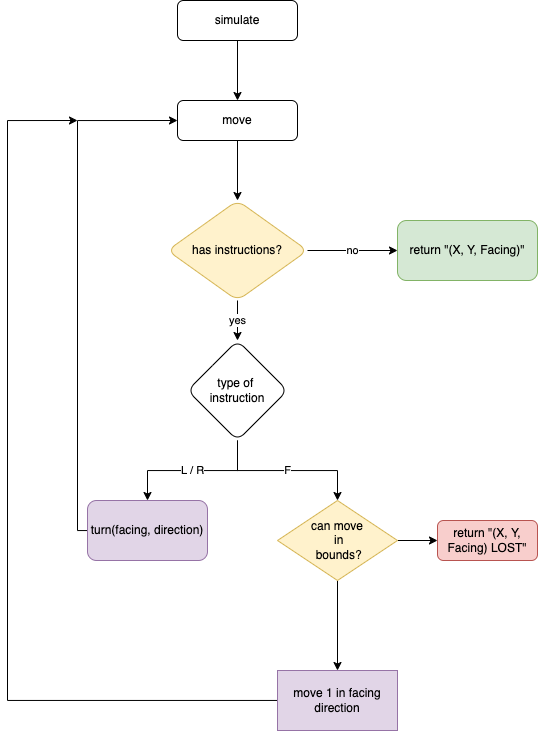

The diagram above was exported from draw.io. Its source (the exported page's mxGraphModel, read from the mxfile embedded in the PNG):
<mxGraphModel dx="1262" dy="801" grid="1" gridSize="10" guides="1" tooltips="1" connect="1" arrows="1" fold="1" page="1" pageScale="1" pageWidth="827" pageHeight="1169" math="0" shadow="0">
  <root>
    <mxCell id="0" />
    <mxCell id="1" parent="0" />
    <mxCell id="2" value="" style="edgeStyle=orthogonalEdgeStyle;rounded=0;orthogonalLoop=1;jettySize=auto;html=1;" edge="1" source="3" target="5" parent="1">
      <mxGeometry relative="1" as="geometry" />
    </mxCell>
    <mxCell id="3" value="simulate" style="rounded=1;whiteSpace=wrap;html=1;fontSize=12;glass=0;strokeWidth=1;shadow=0;" vertex="1" parent="1">
      <mxGeometry x="360" y="60" width="120" height="40" as="geometry" />
    </mxCell>
    <mxCell id="4" value="" style="edgeStyle=orthogonalEdgeStyle;rounded=0;orthogonalLoop=1;jettySize=auto;html=1;" edge="1" source="5" target="8" parent="1">
      <mxGeometry relative="1" as="geometry" />
    </mxCell>
    <mxCell id="5" value="move" style="whiteSpace=wrap;html=1;rounded=1;glass=0;strokeWidth=1;shadow=0;" vertex="1" parent="1">
      <mxGeometry x="360" y="160" width="120" height="40" as="geometry" />
    </mxCell>
    <mxCell id="6" value="no" style="edgeStyle=orthogonalEdgeStyle;rounded=0;orthogonalLoop=1;jettySize=auto;html=1;" edge="1" source="8" target="9" parent="1">
      <mxGeometry relative="1" as="geometry" />
    </mxCell>
    <mxCell id="7" value="yes" style="edgeStyle=orthogonalEdgeStyle;rounded=0;orthogonalLoop=1;jettySize=auto;html=1;" edge="1" source="8" target="12" parent="1">
      <mxGeometry relative="1" as="geometry" />
    </mxCell>
    <mxCell id="8" value="has instructions?" style="rhombus;whiteSpace=wrap;html=1;rounded=1;glass=0;strokeWidth=1;shadow=0;fillColor=#fff2cc;strokeColor=#d6b656;" vertex="1" parent="1">
      <mxGeometry x="350" y="260" width="140" height="100" as="geometry" />
    </mxCell>
    <mxCell id="9" value="return &quot;(X, Y, Facing)&quot;" style="whiteSpace=wrap;html=1;rounded=1;glass=0;strokeWidth=1;shadow=0;fillColor=#d5e8d4;strokeColor=#82b366;" vertex="1" parent="1">
      <mxGeometry x="580" y="280" width="140" height="60" as="geometry" />
    </mxCell>
    <mxCell id="10" value="L / R" style="edgeStyle=orthogonalEdgeStyle;rounded=0;orthogonalLoop=1;jettySize=auto;html=1;" edge="1" source="12" target="14" parent="1">
      <mxGeometry relative="1" as="geometry" />
    </mxCell>
    <mxCell id="11" value="F" style="edgeStyle=orthogonalEdgeStyle;rounded=0;orthogonalLoop=1;jettySize=auto;html=1;entryX=0.5;entryY=0;entryDx=0;entryDy=0;" edge="1" source="12" parent="1">
      <mxGeometry relative="1" as="geometry">
        <mxPoint x="520" y="560" as="targetPoint" />
        <Array as="points">
          <mxPoint x="420" y="530" />
          <mxPoint x="520" y="530" />
        </Array>
      </mxGeometry>
    </mxCell>
    <mxCell id="12" value="type of &lt;br&gt;instruction" style="rhombus;whiteSpace=wrap;html=1;rounded=1;glass=0;strokeWidth=1;shadow=0;" vertex="1" parent="1">
      <mxGeometry x="370" y="400" width="100" height="100" as="geometry" />
    </mxCell>
    <mxCell id="13" style="edgeStyle=orthogonalEdgeStyle;rounded=0;orthogonalLoop=1;jettySize=auto;html=1;entryX=0;entryY=0.5;entryDx=0;entryDy=0;" edge="1" source="14" target="5" parent="1">
      <mxGeometry relative="1" as="geometry">
        <Array as="points">
          <mxPoint x="260" y="590" />
          <mxPoint x="260" y="180" />
        </Array>
      </mxGeometry>
    </mxCell>
    <mxCell id="14" value="turn(facing, direction)" style="whiteSpace=wrap;html=1;rounded=1;glass=0;strokeWidth=1;shadow=0;fillColor=#e1d5e7;strokeColor=#9673a6;" vertex="1" parent="1">
      <mxGeometry x="270" y="560" width="120" height="60" as="geometry" />
    </mxCell>
    <mxCell id="15" value="" style="edgeStyle=orthogonalEdgeStyle;rounded=0;orthogonalLoop=1;jettySize=auto;html=1;" edge="1" source="17" target="19" parent="1">
      <mxGeometry relative="1" as="geometry" />
    </mxCell>
    <mxCell id="16" value="" style="edgeStyle=orthogonalEdgeStyle;rounded=0;orthogonalLoop=1;jettySize=auto;html=1;" edge="1" source="17" target="20" parent="1">
      <mxGeometry relative="1" as="geometry" />
    </mxCell>
    <mxCell id="17" value="can move&lt;br&gt;&amp;nbsp;in&lt;br&gt;&amp;nbsp;bounds?" style="rhombus;whiteSpace=wrap;html=1;fillColor=#fff2cc;strokeColor=#d6b656;" vertex="1" parent="1">
      <mxGeometry x="460" y="560" width="120" height="80" as="geometry" />
    </mxCell>
    <mxCell id="18" style="edgeStyle=orthogonalEdgeStyle;rounded=0;orthogonalLoop=1;jettySize=auto;html=1;" edge="1" source="19" parent="1">
      <mxGeometry relative="1" as="geometry">
        <mxPoint x="260" y="180" as="targetPoint" />
        <Array as="points">
          <mxPoint x="190" y="760" />
          <mxPoint x="190" y="180" />
        </Array>
      </mxGeometry>
    </mxCell>
    <mxCell id="19" value="move 1 in facing direction" style="whiteSpace=wrap;html=1;fillColor=#e1d5e7;strokeColor=#9673a6;" vertex="1" parent="1">
      <mxGeometry x="460" y="730" width="120" height="60" as="geometry" />
    </mxCell>
    <mxCell id="20" value="return &quot;(X, Y, Facing) LOST&quot;" style="rounded=1;whiteSpace=wrap;html=1;fillColor=#f8cecc;strokeColor=#b85450;" vertex="1" parent="1">
      <mxGeometry x="620" y="580" width="100" height="40" as="geometry" />
    </mxCell>
  </root>
</mxGraphModel>